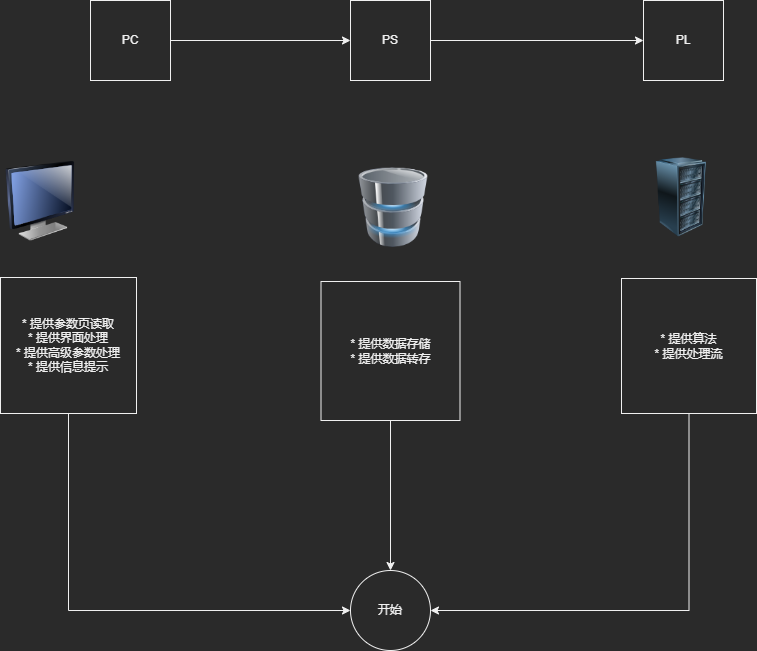

The diagram above was exported from draw.io. Its source (the exported page's mxGraphModel, read from the mxfile embedded in the PNG):
<mxGraphModel dx="1038" dy="649" grid="0" gridSize="10" guides="1" tooltips="1" connect="1" arrows="1" fold="1" page="1" pageScale="1" pageWidth="827" pageHeight="1169" math="0" shadow="0">
  <root>
    <mxCell id="0" />
    <mxCell id="1" parent="0" />
    <mxCell id="No_ZXcGuROemJkHCulvJ-5" style="edgeStyle=orthogonalEdgeStyle;rounded=0;orthogonalLoop=1;jettySize=auto;html=1;exitX=1;exitY=0.5;exitDx=0;exitDy=0;" parent="1" source="No_ZXcGuROemJkHCulvJ-2" target="No_ZXcGuROemJkHCulvJ-3" edge="1">
      <mxGeometry relative="1" as="geometry" />
    </mxCell>
    <mxCell id="No_ZXcGuROemJkHCulvJ-2" value="PC" style="whiteSpace=wrap;html=1;aspect=fixed;" parent="1" vertex="1">
      <mxGeometry x="127" y="120" width="80" height="80" as="geometry" />
    </mxCell>
    <mxCell id="No_ZXcGuROemJkHCulvJ-6" style="edgeStyle=orthogonalEdgeStyle;rounded=0;orthogonalLoop=1;jettySize=auto;html=1;exitX=1;exitY=0.5;exitDx=0;exitDy=0;" parent="1" source="No_ZXcGuROemJkHCulvJ-3" target="No_ZXcGuROemJkHCulvJ-4" edge="1">
      <mxGeometry relative="1" as="geometry" />
    </mxCell>
    <mxCell id="No_ZXcGuROemJkHCulvJ-3" value="PS" style="whiteSpace=wrap;html=1;aspect=fixed;" parent="1" vertex="1">
      <mxGeometry x="387" y="120" width="80" height="80" as="geometry" />
    </mxCell>
    <mxCell id="No_ZXcGuROemJkHCulvJ-4" value="PL" style="whiteSpace=wrap;html=1;aspect=fixed;" parent="1" vertex="1">
      <mxGeometry x="680" y="120" width="80" height="80" as="geometry" />
    </mxCell>
    <mxCell id="No_ZXcGuROemJkHCulvJ-7" value="" style="image;html=1;image=img/lib/clip_art/computers/Monitor_128x128.png" parent="1" vertex="1">
      <mxGeometry x="37" y="281" width="80" height="80" as="geometry" />
    </mxCell>
    <mxCell id="No_ZXcGuROemJkHCulvJ-16" style="edgeStyle=orthogonalEdgeStyle;rounded=0;orthogonalLoop=1;jettySize=auto;html=1;exitX=0.5;exitY=1;exitDx=0;exitDy=0;entryX=0;entryY=0.5;entryDx=0;entryDy=0;" parent="1" source="No_ZXcGuROemJkHCulvJ-8" target="No_ZXcGuROemJkHCulvJ-14" edge="1">
      <mxGeometry relative="1" as="geometry" />
    </mxCell>
    <mxCell id="No_ZXcGuROemJkHCulvJ-8" value="* 提供参数页读取&lt;br&gt;* 提供界面处理&lt;br&gt;* 提供高级参数处理&lt;br&gt;* 提供信息提示" style="whiteSpace=wrap;html=1;aspect=fixed;" parent="1" vertex="1">
      <mxGeometry x="37" y="397" width="136" height="136" as="geometry" />
    </mxCell>
    <mxCell id="No_ZXcGuROemJkHCulvJ-9" value="" style="image;html=1;image=img/lib/clip_art/computers/Database_128x128.png" parent="1" vertex="1">
      <mxGeometry x="390" y="287" width="80" height="80" as="geometry" />
    </mxCell>
    <mxCell id="No_ZXcGuROemJkHCulvJ-15" style="edgeStyle=orthogonalEdgeStyle;rounded=0;orthogonalLoop=1;jettySize=auto;html=1;exitX=0.5;exitY=1;exitDx=0;exitDy=0;" parent="1" source="No_ZXcGuROemJkHCulvJ-11" target="No_ZXcGuROemJkHCulvJ-14" edge="1">
      <mxGeometry relative="1" as="geometry" />
    </mxCell>
    <mxCell id="No_ZXcGuROemJkHCulvJ-11" value="* 提供数据存储&lt;br&gt;* 提供数据转存" style="whiteSpace=wrap;html=1;aspect=fixed;" parent="1" vertex="1">
      <mxGeometry x="357.5" y="401" width="139" height="139" as="geometry" />
    </mxCell>
    <mxCell id="No_ZXcGuROemJkHCulvJ-12" value="" style="image;html=1;image=img/lib/clip_art/computers/Server_Rack_128x128.png" parent="1" vertex="1">
      <mxGeometry x="678" y="277" width="80" height="80" as="geometry" />
    </mxCell>
    <mxCell id="No_ZXcGuROemJkHCulvJ-17" style="edgeStyle=orthogonalEdgeStyle;rounded=0;orthogonalLoop=1;jettySize=auto;html=1;exitX=0.5;exitY=1;exitDx=0;exitDy=0;entryX=1;entryY=0.5;entryDx=0;entryDy=0;" parent="1" source="No_ZXcGuROemJkHCulvJ-13" target="No_ZXcGuROemJkHCulvJ-14" edge="1">
      <mxGeometry relative="1" as="geometry" />
    </mxCell>
    <mxCell id="No_ZXcGuROemJkHCulvJ-13" value="* 提供算法&lt;br&gt;* 提供处理流" style="whiteSpace=wrap;html=1;aspect=fixed;" parent="1" vertex="1">
      <mxGeometry x="658" y="398" width="135" height="135" as="geometry" />
    </mxCell>
    <mxCell id="No_ZXcGuROemJkHCulvJ-14" value="开始" style="ellipse;whiteSpace=wrap;html=1;aspect=fixed;" parent="1" vertex="1">
      <mxGeometry x="387" y="690" width="80" height="80" as="geometry" />
    </mxCell>
  </root>
</mxGraphModel>